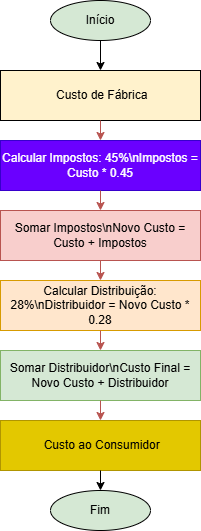

The diagram above was exported from draw.io. Its source (the exported page's mxGraphModel, read from the mxfile embedded in the PNG):
<mxGraphModel dx="1114" dy="600" grid="1" gridSize="10" guides="1" tooltips="1" connect="1" arrows="1" fold="1" page="1" pageScale="1" pageWidth="827" pageHeight="1169" math="0" shadow="0">
  <root>
    <mxCell id="0" />
    <mxCell id="1" parent="0" />
    <mxCell id="6Gv-f0_Skb6E9Rblysv5-14" value="Início" style="ellipse;whiteSpace=wrap;fillColor=#D5E8D4" parent="1" vertex="1">
      <mxGeometry x="200" y="50" width="100" height="40" as="geometry" />
    </mxCell>
    <mxCell id="6Gv-f0_Skb6E9Rblysv5-15" value=" Custo de Fábrica" style="rectangle;whiteSpace=wrap;fillColor=#FFF2CC" parent="1" vertex="1">
      <mxGeometry x="150" y="120" width="200" height="50" as="geometry" />
    </mxCell>
    <mxCell id="6Gv-f0_Skb6E9Rblysv5-16" value="Calcular Impostos: 45%\nImpostos = Custo * 0.45" style="rectangle;whiteSpace=wrap;fillColor=#6a00ff;strokeColor=#3700CC;fontColor=#ffffff;" parent="1" vertex="1">
      <mxGeometry x="150" y="190" width="200" height="50" as="geometry" />
    </mxCell>
    <mxCell id="6Gv-f0_Skb6E9Rblysv5-17" value="Somar Impostos\nNovo Custo = Custo + Impostos" style="rectangle;whiteSpace=wrap;fillColor=#f8cecc;strokeColor=#b85450;" parent="1" vertex="1">
      <mxGeometry x="150" y="260" width="200" height="50" as="geometry" />
    </mxCell>
    <mxCell id="6Gv-f0_Skb6E9Rblysv5-18" value="Calcular Distribuição: 28%\nDistribuidor = Novo Custo * 0.28" style="rectangle;whiteSpace=wrap;fillColor=#ffe6cc;strokeColor=#d79b00;" parent="1" vertex="1">
      <mxGeometry x="150" y="330" width="200" height="50" as="geometry" />
    </mxCell>
    <mxCell id="6Gv-f0_Skb6E9Rblysv5-19" value="Somar Distribuidor\nCusto Final = Novo Custo + Distribuidor" style="rectangle;whiteSpace=wrap;fillColor=#d5e8d4;strokeColor=#82b366;" parent="1" vertex="1">
      <mxGeometry x="150" y="400" width="200" height="50" as="geometry" />
    </mxCell>
    <mxCell id="6Gv-f0_Skb6E9Rblysv5-20" value=" Custo ao Consumidor" style="rectangle;whiteSpace=wrap;fillColor=#e3c800;strokeColor=#B09500;fontColor=#000000;" parent="1" vertex="1">
      <mxGeometry x="150" y="470" width="200" height="50" as="geometry" />
    </mxCell>
    <mxCell id="6Gv-f0_Skb6E9Rblysv5-21" value="Fim" style="ellipse;whiteSpace=wrap;fillColor=#D5E8D4" parent="1" vertex="1">
      <mxGeometry x="200" y="540" width="100" height="40" as="geometry" />
    </mxCell>
    <mxCell id="6Gv-f0_Skb6E9Rblysv5-22" parent="1" source="6Gv-f0_Skb6E9Rblysv5-14" target="6Gv-f0_Skb6E9Rblysv5-15" edge="1">
      <mxGeometry relative="1" as="geometry" />
    </mxCell>
    <mxCell id="6Gv-f0_Skb6E9Rblysv5-23" style="fillColor=#f8cecc;strokeColor=#b85450;" parent="1" source="6Gv-f0_Skb6E9Rblysv5-15" target="6Gv-f0_Skb6E9Rblysv5-16" edge="1">
      <mxGeometry relative="1" as="geometry" />
    </mxCell>
    <mxCell id="6Gv-f0_Skb6E9Rblysv5-24" style="fillColor=#f8cecc;strokeColor=#b85450;" parent="1" source="6Gv-f0_Skb6E9Rblysv5-16" target="6Gv-f0_Skb6E9Rblysv5-17" edge="1">
      <mxGeometry relative="1" as="geometry" />
    </mxCell>
    <mxCell id="6Gv-f0_Skb6E9Rblysv5-25" style="fillColor=#f8cecc;strokeColor=#b85450;" parent="1" source="6Gv-f0_Skb6E9Rblysv5-17" target="6Gv-f0_Skb6E9Rblysv5-18" edge="1">
      <mxGeometry relative="1" as="geometry" />
    </mxCell>
    <mxCell id="6Gv-f0_Skb6E9Rblysv5-26" style="fillColor=#f8cecc;strokeColor=#b85450;" parent="1" source="6Gv-f0_Skb6E9Rblysv5-18" target="6Gv-f0_Skb6E9Rblysv5-19" edge="1">
      <mxGeometry relative="1" as="geometry" />
    </mxCell>
    <mxCell id="6Gv-f0_Skb6E9Rblysv5-27" style="fillColor=#f8cecc;strokeColor=#b85450;" parent="1" source="6Gv-f0_Skb6E9Rblysv5-19" target="6Gv-f0_Skb6E9Rblysv5-20" edge="1">
      <mxGeometry relative="1" as="geometry" />
    </mxCell>
    <mxCell id="6Gv-f0_Skb6E9Rblysv5-28" parent="1" source="6Gv-f0_Skb6E9Rblysv5-20" target="6Gv-f0_Skb6E9Rblysv5-21" edge="1">
      <mxGeometry relative="1" as="geometry" />
    </mxCell>
  </root>
</mxGraphModel>